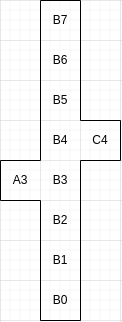

The diagram above was exported from draw.io. Its source (the exported page's mxGraphModel, read from the mxfile embedded in the PNG):
<mxGraphModel dx="834" dy="470" grid="1" gridSize="10" guides="1" tooltips="1" connect="1" arrows="1" fold="1" page="1" pageScale="1" pageWidth="827" pageHeight="1169" background="none" math="0" shadow="0">
  <root>
    <mxCell id="0" />
    <mxCell id="1" parent="0" />
    <mxCell id="Lfo0I5Qh56BcLSycKAi9-1" value="" style="endArrow=none;html=1;rounded=0;" edge="1" parent="1">
      <mxGeometry width="50" height="50" relative="1" as="geometry">
        <mxPoint x="360" y="640" as="sourcePoint" />
        <mxPoint x="360" y="520" as="targetPoint" />
      </mxGeometry>
    </mxCell>
    <mxCell id="Lfo0I5Qh56BcLSycKAi9-2" value="" style="endArrow=none;html=1;rounded=0;" edge="1" parent="1">
      <mxGeometry width="50" height="50" relative="1" as="geometry">
        <mxPoint x="400" y="440" as="sourcePoint" />
        <mxPoint x="400" y="320" as="targetPoint" />
      </mxGeometry>
    </mxCell>
    <mxCell id="Lfo0I5Qh56BcLSycKAi9-3" value="" style="endArrow=none;html=1;rounded=0;" edge="1" parent="1">
      <mxGeometry width="50" height="50" relative="1" as="geometry">
        <mxPoint x="360" y="640" as="sourcePoint" />
        <mxPoint x="400" y="640" as="targetPoint" />
      </mxGeometry>
    </mxCell>
    <mxCell id="Lfo0I5Qh56BcLSycKAi9-4" value="" style="endArrow=none;html=1;rounded=0;" edge="1" parent="1">
      <mxGeometry width="50" height="50" relative="1" as="geometry">
        <mxPoint x="440" y="440" as="sourcePoint" />
        <mxPoint x="400" y="440" as="targetPoint" />
      </mxGeometry>
    </mxCell>
    <mxCell id="Lfo0I5Qh56BcLSycKAi9-5" value="" style="endArrow=none;html=1;rounded=0;" edge="1" parent="1">
      <mxGeometry width="50" height="50" relative="1" as="geometry">
        <mxPoint x="360" y="320" as="sourcePoint" />
        <mxPoint x="400" y="320" as="targetPoint" />
      </mxGeometry>
    </mxCell>
    <mxCell id="Lfo0I5Qh56BcLSycKAi9-6" value="" style="endArrow=none;html=1;rounded=0;" edge="1" parent="1">
      <mxGeometry width="50" height="50" relative="1" as="geometry">
        <mxPoint x="360" y="480" as="sourcePoint" />
        <mxPoint x="360" y="320" as="targetPoint" />
      </mxGeometry>
    </mxCell>
    <mxCell id="Lfo0I5Qh56BcLSycKAi9-7" value="" style="endArrow=none;html=1;rounded=0;" edge="1" parent="1">
      <mxGeometry width="50" height="50" relative="1" as="geometry">
        <mxPoint x="400" y="640" as="sourcePoint" />
        <mxPoint x="400" y="480" as="targetPoint" />
      </mxGeometry>
    </mxCell>
    <mxCell id="Lfo0I5Qh56BcLSycKAi9-8" value="" style="endArrow=none;html=1;rounded=0;" edge="1" parent="1">
      <mxGeometry width="50" height="50" relative="1" as="geometry">
        <mxPoint x="400" y="480" as="sourcePoint" />
        <mxPoint x="440" y="480" as="targetPoint" />
      </mxGeometry>
    </mxCell>
    <mxCell id="Lfo0I5Qh56BcLSycKAi9-9" value="" style="endArrow=none;html=1;rounded=0;" edge="1" parent="1">
      <mxGeometry width="50" height="50" relative="1" as="geometry">
        <mxPoint x="440" y="480" as="sourcePoint" />
        <mxPoint x="440" y="440" as="targetPoint" />
      </mxGeometry>
    </mxCell>
    <mxCell id="Lfo0I5Qh56BcLSycKAi9-10" value="" style="endArrow=none;html=1;rounded=0;" edge="1" parent="1">
      <mxGeometry width="50" height="50" relative="1" as="geometry">
        <mxPoint x="320" y="520" as="sourcePoint" />
        <mxPoint x="360" y="520" as="targetPoint" />
      </mxGeometry>
    </mxCell>
    <mxCell id="Lfo0I5Qh56BcLSycKAi9-11" value="" style="endArrow=none;html=1;rounded=0;" edge="1" parent="1">
      <mxGeometry width="50" height="50" relative="1" as="geometry">
        <mxPoint x="320" y="480" as="sourcePoint" />
        <mxPoint x="320" y="520" as="targetPoint" />
      </mxGeometry>
    </mxCell>
    <mxCell id="Lfo0I5Qh56BcLSycKAi9-12" value="" style="endArrow=none;html=1;rounded=0;" edge="1" parent="1">
      <mxGeometry width="50" height="50" relative="1" as="geometry">
        <mxPoint x="360" y="480" as="sourcePoint" />
        <mxPoint x="320" y="480" as="targetPoint" />
      </mxGeometry>
    </mxCell>
    <mxCell id="Lfo0I5Qh56BcLSycKAi9-13" value="A3" style="text;html=1;strokeColor=none;fillColor=none;align=center;verticalAlign=middle;whiteSpace=wrap;rounded=0;" vertex="1" parent="1">
      <mxGeometry x="320" y="480" width="40" height="40" as="geometry" />
    </mxCell>
    <mxCell id="Lfo0I5Qh56BcLSycKAi9-14" value="B7" style="text;html=1;strokeColor=none;fillColor=none;align=center;verticalAlign=middle;whiteSpace=wrap;rounded=0;" vertex="1" parent="1">
      <mxGeometry x="360" y="320" width="40" height="40" as="geometry" />
    </mxCell>
    <mxCell id="Lfo0I5Qh56BcLSycKAi9-15" value="B6" style="text;html=1;strokeColor=none;fillColor=none;align=center;verticalAlign=middle;whiteSpace=wrap;rounded=0;" vertex="1" parent="1">
      <mxGeometry x="360" y="360" width="40" height="40" as="geometry" />
    </mxCell>
    <mxCell id="Lfo0I5Qh56BcLSycKAi9-16" value="B5" style="text;html=1;strokeColor=none;fillColor=none;align=center;verticalAlign=middle;whiteSpace=wrap;rounded=0;" vertex="1" parent="1">
      <mxGeometry x="360" y="400" width="40" height="40" as="geometry" />
    </mxCell>
    <mxCell id="Lfo0I5Qh56BcLSycKAi9-17" value="B2" style="text;html=1;strokeColor=none;fillColor=none;align=center;verticalAlign=middle;whiteSpace=wrap;rounded=0;" vertex="1" parent="1">
      <mxGeometry x="360" y="520" width="40" height="40" as="geometry" />
    </mxCell>
    <mxCell id="Lfo0I5Qh56BcLSycKAi9-18" value="B4" style="text;html=1;strokeColor=none;fillColor=none;align=center;verticalAlign=middle;whiteSpace=wrap;rounded=0;" vertex="1" parent="1">
      <mxGeometry x="360" y="440" width="40" height="40" as="geometry" />
    </mxCell>
    <mxCell id="Lfo0I5Qh56BcLSycKAi9-19" value="B3" style="text;html=1;strokeColor=none;fillColor=none;align=center;verticalAlign=middle;whiteSpace=wrap;rounded=0;" vertex="1" parent="1">
      <mxGeometry x="360" y="480" width="40" height="40" as="geometry" />
    </mxCell>
    <mxCell id="Lfo0I5Qh56BcLSycKAi9-20" value="C4" style="text;html=1;strokeColor=none;fillColor=none;align=center;verticalAlign=middle;whiteSpace=wrap;rounded=0;" vertex="1" parent="1">
      <mxGeometry x="400" y="440" width="40" height="40" as="geometry" />
    </mxCell>
    <mxCell id="Lfo0I5Qh56BcLSycKAi9-21" value="B1" style="text;html=1;strokeColor=none;fillColor=none;align=center;verticalAlign=middle;whiteSpace=wrap;rounded=0;" vertex="1" parent="1">
      <mxGeometry x="360" y="560" width="40" height="40" as="geometry" />
    </mxCell>
    <mxCell id="Lfo0I5Qh56BcLSycKAi9-22" value="B0" style="text;html=1;strokeColor=none;fillColor=none;align=center;verticalAlign=middle;whiteSpace=wrap;rounded=0;" vertex="1" parent="1">
      <mxGeometry x="360" y="600" width="40" height="40" as="geometry" />
    </mxCell>
  </root>
</mxGraphModel>